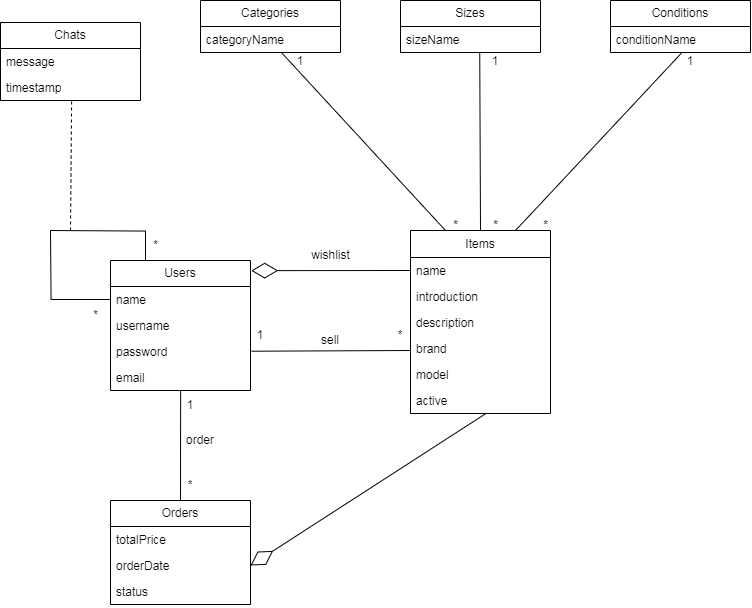

The diagram above was exported from draw.io. Its source (the exported page's mxGraphModel, read from the mxfile embedded in the PNG):
<mxGraphModel dx="1500" dy="1926" grid="1" gridSize="10" guides="1" tooltips="1" connect="1" arrows="1" fold="1" page="1" pageScale="1" pageWidth="827" pageHeight="1169" math="0" shadow="0">
  <root>
    <mxCell id="0" />
    <mxCell id="1" parent="0" />
    <mxCell id="dIMaEq7UpcI14dBs9no9-1" value="Users" style="swimlane;fontStyle=0;childLayout=stackLayout;horizontal=1;startSize=26;fillColor=none;horizontalStack=0;resizeParent=1;resizeParentMax=0;resizeLast=0;collapsible=1;marginBottom=0;whiteSpace=wrap;html=1;" parent="1" vertex="1">
      <mxGeometry x="290" y="210" width="140" height="130" as="geometry" />
    </mxCell>
    <mxCell id="dIMaEq7UpcI14dBs9no9-2" value="name" style="text;strokeColor=none;fillColor=none;align=left;verticalAlign=top;spacingLeft=4;spacingRight=4;overflow=hidden;rotatable=0;points=[[0,0.5],[1,0.5]];portConstraint=eastwest;whiteSpace=wrap;html=1;" parent="dIMaEq7UpcI14dBs9no9-1" vertex="1">
      <mxGeometry y="26" width="140" height="26" as="geometry" />
    </mxCell>
    <mxCell id="dIMaEq7UpcI14dBs9no9-3" value="username" style="text;strokeColor=none;fillColor=none;align=left;verticalAlign=top;spacingLeft=4;spacingRight=4;overflow=hidden;rotatable=0;points=[[0,0.5],[1,0.5]];portConstraint=eastwest;whiteSpace=wrap;html=1;" parent="dIMaEq7UpcI14dBs9no9-1" vertex="1">
      <mxGeometry y="52" width="140" height="26" as="geometry" />
    </mxCell>
    <mxCell id="dIMaEq7UpcI14dBs9no9-4" value="password" style="text;strokeColor=none;fillColor=none;align=left;verticalAlign=top;spacingLeft=4;spacingRight=4;overflow=hidden;rotatable=0;points=[[0,0.5],[1,0.5]];portConstraint=eastwest;whiteSpace=wrap;html=1;" parent="dIMaEq7UpcI14dBs9no9-1" vertex="1">
      <mxGeometry y="78" width="140" height="26" as="geometry" />
    </mxCell>
    <mxCell id="dIMaEq7UpcI14dBs9no9-5" value="email" style="text;strokeColor=none;fillColor=none;align=left;verticalAlign=top;spacingLeft=4;spacingRight=4;overflow=hidden;rotatable=0;points=[[0,0.5],[1,0.5]];portConstraint=eastwest;whiteSpace=wrap;html=1;" parent="dIMaEq7UpcI14dBs9no9-1" vertex="1">
      <mxGeometry y="104" width="140" height="26" as="geometry" />
    </mxCell>
    <mxCell id="dIMaEq7UpcI14dBs9no9-6" value="Items" style="swimlane;fontStyle=0;childLayout=stackLayout;horizontal=1;startSize=27;fillColor=none;horizontalStack=0;resizeParent=1;resizeParentMax=0;resizeLast=0;collapsible=1;marginBottom=0;whiteSpace=wrap;html=1;" parent="1" vertex="1">
      <mxGeometry x="590" y="180" width="140" height="183" as="geometry" />
    </mxCell>
    <mxCell id="dIMaEq7UpcI14dBs9no9-7" value="name" style="text;strokeColor=none;fillColor=none;align=left;verticalAlign=top;spacingLeft=4;spacingRight=4;overflow=hidden;rotatable=0;points=[[0,0.5],[1,0.5]];portConstraint=eastwest;whiteSpace=wrap;html=1;" parent="dIMaEq7UpcI14dBs9no9-6" vertex="1">
      <mxGeometry y="27" width="140" height="26" as="geometry" />
    </mxCell>
    <mxCell id="dIMaEq7UpcI14dBs9no9-8" value="introduction" style="text;strokeColor=none;fillColor=none;align=left;verticalAlign=top;spacingLeft=4;spacingRight=4;overflow=hidden;rotatable=0;points=[[0,0.5],[1,0.5]];portConstraint=eastwest;whiteSpace=wrap;html=1;" parent="dIMaEq7UpcI14dBs9no9-6" vertex="1">
      <mxGeometry y="53" width="140" height="26" as="geometry" />
    </mxCell>
    <mxCell id="dIMaEq7UpcI14dBs9no9-9" value="description" style="text;strokeColor=none;fillColor=none;align=left;verticalAlign=top;spacingLeft=4;spacingRight=4;overflow=hidden;rotatable=0;points=[[0,0.5],[1,0.5]];portConstraint=eastwest;whiteSpace=wrap;html=1;" parent="dIMaEq7UpcI14dBs9no9-6" vertex="1">
      <mxGeometry y="79" width="140" height="26" as="geometry" />
    </mxCell>
    <mxCell id="dIMaEq7UpcI14dBs9no9-11" value="brand" style="text;strokeColor=none;fillColor=none;align=left;verticalAlign=top;spacingLeft=4;spacingRight=4;overflow=hidden;rotatable=0;points=[[0,0.5],[1,0.5]];portConstraint=eastwest;whiteSpace=wrap;html=1;" parent="dIMaEq7UpcI14dBs9no9-6" vertex="1">
      <mxGeometry y="105" width="140" height="26" as="geometry" />
    </mxCell>
    <mxCell id="dIMaEq7UpcI14dBs9no9-12" value="model" style="text;strokeColor=none;fillColor=none;align=left;verticalAlign=top;spacingLeft=4;spacingRight=4;overflow=hidden;rotatable=0;points=[[0,0.5],[1,0.5]];portConstraint=eastwest;whiteSpace=wrap;html=1;" parent="dIMaEq7UpcI14dBs9no9-6" vertex="1">
      <mxGeometry y="131" width="140" height="26" as="geometry" />
    </mxCell>
    <mxCell id="dIMaEq7UpcI14dBs9no9-15" value="active" style="text;strokeColor=none;fillColor=none;align=left;verticalAlign=top;spacingLeft=4;spacingRight=4;overflow=hidden;rotatable=0;points=[[0,0.5],[1,0.5]];portConstraint=eastwest;whiteSpace=wrap;html=1;" parent="dIMaEq7UpcI14dBs9no9-6" vertex="1">
      <mxGeometry y="157" width="140" height="26" as="geometry" />
    </mxCell>
    <mxCell id="t66Afg1-j_v2jFmdyc4x-1" value="Categories" style="swimlane;fontStyle=0;childLayout=stackLayout;horizontal=1;startSize=26;fillColor=none;horizontalStack=0;resizeParent=1;resizeParentMax=0;resizeLast=0;collapsible=1;marginBottom=0;whiteSpace=wrap;html=1;" parent="1" vertex="1">
      <mxGeometry x="380" y="-50" width="140" height="52" as="geometry" />
    </mxCell>
    <mxCell id="t66Afg1-j_v2jFmdyc4x-2" value="categoryName" style="text;strokeColor=none;fillColor=none;align=left;verticalAlign=top;spacingLeft=4;spacingRight=4;overflow=hidden;rotatable=0;points=[[0,0.5],[1,0.5]];portConstraint=eastwest;whiteSpace=wrap;html=1;" parent="t66Afg1-j_v2jFmdyc4x-1" vertex="1">
      <mxGeometry y="26" width="140" height="26" as="geometry" />
    </mxCell>
    <mxCell id="t66Afg1-j_v2jFmdyc4x-5" value="Sizes" style="swimlane;fontStyle=0;childLayout=stackLayout;horizontal=1;startSize=26;fillColor=none;horizontalStack=0;resizeParent=1;resizeParentMax=0;resizeLast=0;collapsible=1;marginBottom=0;whiteSpace=wrap;html=1;" parent="1" vertex="1">
      <mxGeometry x="580" y="-50" width="140" height="52" as="geometry" />
    </mxCell>
    <mxCell id="t66Afg1-j_v2jFmdyc4x-6" value="sizeName" style="text;strokeColor=none;fillColor=none;align=left;verticalAlign=top;spacingLeft=4;spacingRight=4;overflow=hidden;rotatable=0;points=[[0,0.5],[1,0.5]];portConstraint=eastwest;whiteSpace=wrap;html=1;" parent="t66Afg1-j_v2jFmdyc4x-5" vertex="1">
      <mxGeometry y="26" width="140" height="26" as="geometry" />
    </mxCell>
    <mxCell id="t66Afg1-j_v2jFmdyc4x-9" value="Conditions" style="swimlane;fontStyle=0;childLayout=stackLayout;horizontal=1;startSize=26;fillColor=none;horizontalStack=0;resizeParent=1;resizeParentMax=0;resizeLast=0;collapsible=1;marginBottom=0;whiteSpace=wrap;html=1;" parent="1" vertex="1">
      <mxGeometry x="790" y="-50" width="140" height="52" as="geometry" />
    </mxCell>
    <mxCell id="t66Afg1-j_v2jFmdyc4x-10" value="conditionName" style="text;strokeColor=none;fillColor=none;align=left;verticalAlign=top;spacingLeft=4;spacingRight=4;overflow=hidden;rotatable=0;points=[[0,0.5],[1,0.5]];portConstraint=eastwest;whiteSpace=wrap;html=1;" parent="t66Afg1-j_v2jFmdyc4x-9" vertex="1">
      <mxGeometry y="26" width="140" height="26" as="geometry" />
    </mxCell>
    <mxCell id="t66Afg1-j_v2jFmdyc4x-21" value="" style="endArrow=none;startArrow=none;endFill=0;startFill=0;endSize=8;html=1;verticalAlign=bottom;labelBackgroundColor=none;strokeWidth=1;rounded=0;exitX=0.578;exitY=1;exitDx=0;exitDy=0;exitPerimeter=0;entryX=0.25;entryY=0;entryDx=0;entryDy=0;" parent="1" source="t66Afg1-j_v2jFmdyc4x-2" target="dIMaEq7UpcI14dBs9no9-6" edge="1">
      <mxGeometry width="160" relative="1" as="geometry">
        <mxPoint x="510" y="110" as="sourcePoint" />
        <mxPoint x="670" y="110" as="targetPoint" />
      </mxGeometry>
    </mxCell>
    <mxCell id="t66Afg1-j_v2jFmdyc4x-22" value="" style="endArrow=none;startArrow=none;endFill=0;startFill=0;endSize=8;html=1;verticalAlign=bottom;labelBackgroundColor=none;strokeWidth=1;rounded=0;exitX=0.566;exitY=1;exitDx=0;exitDy=0;exitPerimeter=0;entryX=0.5;entryY=0;entryDx=0;entryDy=0;" parent="1" source="t66Afg1-j_v2jFmdyc4x-6" target="dIMaEq7UpcI14dBs9no9-6" edge="1">
      <mxGeometry width="160" relative="1" as="geometry">
        <mxPoint x="550" y="-120" as="sourcePoint" />
        <mxPoint x="660" y="190.00000000000023" as="targetPoint" />
      </mxGeometry>
    </mxCell>
    <mxCell id="t66Afg1-j_v2jFmdyc4x-23" value="" style="endArrow=none;startArrow=none;endFill=0;startFill=0;endSize=8;html=1;verticalAlign=bottom;labelBackgroundColor=none;strokeWidth=1;rounded=0;exitX=0.511;exitY=1;exitDx=0;exitDy=0;exitPerimeter=0;entryX=0.75;entryY=0;entryDx=0;entryDy=0;" parent="1" source="t66Afg1-j_v2jFmdyc4x-10" target="dIMaEq7UpcI14dBs9no9-6" edge="1">
      <mxGeometry width="160" relative="1" as="geometry">
        <mxPoint x="827" y="30" as="sourcePoint" />
        <mxPoint x="828" y="208" as="targetPoint" />
      </mxGeometry>
    </mxCell>
    <mxCell id="t66Afg1-j_v2jFmdyc4x-24" value="*" style="text;html=1;align=center;verticalAlign=middle;resizable=0;points=[];autosize=1;strokeColor=none;fillColor=none;" parent="1" vertex="1">
      <mxGeometry x="710" y="160" width="30" height="30" as="geometry" />
    </mxCell>
    <mxCell id="t66Afg1-j_v2jFmdyc4x-28" value="*" style="text;html=1;align=center;verticalAlign=middle;resizable=0;points=[];autosize=1;strokeColor=none;fillColor=none;" parent="1" vertex="1">
      <mxGeometry x="660" y="160" width="30" height="30" as="geometry" />
    </mxCell>
    <mxCell id="t66Afg1-j_v2jFmdyc4x-29" value="*" style="text;html=1;align=center;verticalAlign=middle;resizable=0;points=[];autosize=1;strokeColor=none;fillColor=none;" parent="1" vertex="1">
      <mxGeometry x="620" y="160" width="30" height="30" as="geometry" />
    </mxCell>
    <mxCell id="t66Afg1-j_v2jFmdyc4x-30" value="1" style="text;html=1;align=center;verticalAlign=middle;whiteSpace=wrap;rounded=0;" parent="1" vertex="1">
      <mxGeometry x="470" y="2" width="20" height="18" as="geometry" />
    </mxCell>
    <mxCell id="t66Afg1-j_v2jFmdyc4x-31" value="1" style="text;html=1;align=center;verticalAlign=middle;whiteSpace=wrap;rounded=0;" parent="1" vertex="1">
      <mxGeometry x="665" y="2" width="20" height="18" as="geometry" />
    </mxCell>
    <mxCell id="t66Afg1-j_v2jFmdyc4x-32" value="1" style="text;html=1;align=center;verticalAlign=middle;whiteSpace=wrap;rounded=0;" parent="1" vertex="1">
      <mxGeometry x="860" y="2" width="20" height="18" as="geometry" />
    </mxCell>
    <mxCell id="t66Afg1-j_v2jFmdyc4x-33" value="" style="endArrow=none;html=1;edgeStyle=orthogonalEdgeStyle;rounded=0;entryX=0.25;entryY=0;entryDx=0;entryDy=0;" parent="1" target="dIMaEq7UpcI14dBs9no9-1" edge="1">
      <mxGeometry relative="1" as="geometry">
        <mxPoint x="230" y="180" as="sourcePoint" />
        <mxPoint x="390" y="110" as="targetPoint" />
      </mxGeometry>
    </mxCell>
    <mxCell id="t66Afg1-j_v2jFmdyc4x-37" value="" style="endArrow=none;html=1;edgeStyle=orthogonalEdgeStyle;rounded=0;exitX=0;exitY=0.5;exitDx=0;exitDy=0;" parent="1" source="dIMaEq7UpcI14dBs9no9-2" edge="1">
      <mxGeometry relative="1" as="geometry">
        <mxPoint x="90" y="190" as="sourcePoint" />
        <mxPoint x="230" y="180" as="targetPoint" />
      </mxGeometry>
    </mxCell>
    <mxCell id="t66Afg1-j_v2jFmdyc4x-38" value="*" style="text;html=1;align=center;verticalAlign=middle;resizable=0;points=[];autosize=1;strokeColor=none;fillColor=none;" parent="1" vertex="1">
      <mxGeometry x="260" y="250" width="30" height="30" as="geometry" />
    </mxCell>
    <mxCell id="t66Afg1-j_v2jFmdyc4x-39" value="*" style="text;html=1;align=center;verticalAlign=middle;resizable=0;points=[];autosize=1;strokeColor=none;fillColor=none;" parent="1" vertex="1">
      <mxGeometry x="320" y="180" width="30" height="30" as="geometry" />
    </mxCell>
    <mxCell id="t66Afg1-j_v2jFmdyc4x-40" value="" style="endArrow=none;dashed=1;html=1;rounded=0;entryX=0.508;entryY=1.001;entryDx=0;entryDy=0;entryPerimeter=0;" parent="1" target="t66Afg1-j_v2jFmdyc4x-43" edge="1">
      <mxGeometry width="50" height="50" relative="1" as="geometry">
        <mxPoint x="250" y="180" as="sourcePoint" />
        <mxPoint x="250.70000000000005" y="63.67600000000016" as="targetPoint" />
      </mxGeometry>
    </mxCell>
    <mxCell id="t66Afg1-j_v2jFmdyc4x-41" value="Chats" style="swimlane;fontStyle=0;childLayout=stackLayout;horizontal=1;startSize=26;fillColor=none;horizontalStack=0;resizeParent=1;resizeParentMax=0;resizeLast=0;collapsible=1;marginBottom=0;whiteSpace=wrap;html=1;" parent="1" vertex="1">
      <mxGeometry x="180" y="-28" width="140" height="78" as="geometry" />
    </mxCell>
    <mxCell id="t66Afg1-j_v2jFmdyc4x-42" value="message" style="text;strokeColor=none;fillColor=none;align=left;verticalAlign=top;spacingLeft=4;spacingRight=4;overflow=hidden;rotatable=0;points=[[0,0.5],[1,0.5]];portConstraint=eastwest;whiteSpace=wrap;html=1;" parent="t66Afg1-j_v2jFmdyc4x-41" vertex="1">
      <mxGeometry y="26" width="140" height="26" as="geometry" />
    </mxCell>
    <mxCell id="t66Afg1-j_v2jFmdyc4x-43" value="timestamp" style="text;strokeColor=none;fillColor=none;align=left;verticalAlign=top;spacingLeft=4;spacingRight=4;overflow=hidden;rotatable=0;points=[[0,0.5],[1,0.5]];portConstraint=eastwest;whiteSpace=wrap;html=1;" parent="t66Afg1-j_v2jFmdyc4x-41" vertex="1">
      <mxGeometry y="52" width="140" height="26" as="geometry" />
    </mxCell>
    <mxCell id="t66Afg1-j_v2jFmdyc4x-45" value="" style="endArrow=none;startArrow=none;endFill=0;startFill=0;endSize=8;html=1;verticalAlign=bottom;labelBackgroundColor=none;strokeWidth=1;rounded=0;exitX=1.004;exitY=0.31;exitDx=0;exitDy=0;entryX=-0.003;entryY=0.398;entryDx=0;entryDy=0;exitPerimeter=0;entryPerimeter=0;" parent="1" edge="1">
      <mxGeometry width="160" relative="1" as="geometry">
        <mxPoint x="430.97999999999996" y="300.7099999999999" as="sourcePoint" />
        <mxPoint x="589.9999999999999" y="299.99799999999993" as="targetPoint" />
      </mxGeometry>
    </mxCell>
    <mxCell id="t66Afg1-j_v2jFmdyc4x-46" value="1" style="text;html=1;align=center;verticalAlign=middle;whiteSpace=wrap;rounded=0;" parent="1" vertex="1">
      <mxGeometry x="430" y="270" width="20" height="30" as="geometry" />
    </mxCell>
    <mxCell id="t66Afg1-j_v2jFmdyc4x-47" value="*" style="text;html=1;align=center;verticalAlign=middle;whiteSpace=wrap;rounded=0;" parent="1" vertex="1">
      <mxGeometry x="570" y="270" width="20" height="30" as="geometry" />
    </mxCell>
    <mxCell id="t66Afg1-j_v2jFmdyc4x-48" value="sell" style="text;html=1;align=center;verticalAlign=middle;whiteSpace=wrap;rounded=0;" parent="1" vertex="1">
      <mxGeometry x="480" y="280" width="60" height="20" as="geometry" />
    </mxCell>
    <mxCell id="t66Afg1-j_v2jFmdyc4x-49" value="Orders" style="swimlane;fontStyle=0;childLayout=stackLayout;horizontal=1;startSize=26;fillColor=none;horizontalStack=0;resizeParent=1;resizeParentMax=0;resizeLast=0;collapsible=1;marginBottom=0;whiteSpace=wrap;html=1;" parent="1" vertex="1">
      <mxGeometry x="290" y="450" width="140" height="104" as="geometry" />
    </mxCell>
    <mxCell id="t66Afg1-j_v2jFmdyc4x-50" value="totalPrice" style="text;strokeColor=none;fillColor=none;align=left;verticalAlign=top;spacingLeft=4;spacingRight=4;overflow=hidden;rotatable=0;points=[[0,0.5],[1,0.5]];portConstraint=eastwest;whiteSpace=wrap;html=1;" parent="t66Afg1-j_v2jFmdyc4x-49" vertex="1">
      <mxGeometry y="26" width="140" height="26" as="geometry" />
    </mxCell>
    <mxCell id="t66Afg1-j_v2jFmdyc4x-51" value="orderDate" style="text;strokeColor=none;fillColor=none;align=left;verticalAlign=top;spacingLeft=4;spacingRight=4;overflow=hidden;rotatable=0;points=[[0,0.5],[1,0.5]];portConstraint=eastwest;whiteSpace=wrap;html=1;" parent="t66Afg1-j_v2jFmdyc4x-49" vertex="1">
      <mxGeometry y="52" width="140" height="26" as="geometry" />
    </mxCell>
    <mxCell id="t66Afg1-j_v2jFmdyc4x-52" value="status" style="text;strokeColor=none;fillColor=none;align=left;verticalAlign=top;spacingLeft=4;spacingRight=4;overflow=hidden;rotatable=0;points=[[0,0.5],[1,0.5]];portConstraint=eastwest;whiteSpace=wrap;html=1;" parent="t66Afg1-j_v2jFmdyc4x-49" vertex="1">
      <mxGeometry y="78" width="140" height="26" as="geometry" />
    </mxCell>
    <mxCell id="t66Afg1-j_v2jFmdyc4x-53" value="" style="endArrow=none;startArrow=none;endFill=0;startFill=0;endSize=8;html=1;verticalAlign=bottom;labelBackgroundColor=none;strokeWidth=1;rounded=0;exitX=0.501;exitY=1;exitDx=0;exitDy=0;exitPerimeter=0;entryX=0.5;entryY=0;entryDx=0;entryDy=0;" parent="1" source="dIMaEq7UpcI14dBs9no9-5" target="t66Afg1-j_v2jFmdyc4x-49" edge="1">
      <mxGeometry width="160" relative="1" as="geometry">
        <mxPoint x="509.5" y="390" as="sourcePoint" />
        <mxPoint x="510.5" y="568" as="targetPoint" />
      </mxGeometry>
    </mxCell>
    <mxCell id="t66Afg1-j_v2jFmdyc4x-55" value="1" style="text;html=1;align=center;verticalAlign=middle;whiteSpace=wrap;rounded=0;" parent="1" vertex="1">
      <mxGeometry x="360" y="340" width="20" height="30" as="geometry" />
    </mxCell>
    <mxCell id="t66Afg1-j_v2jFmdyc4x-57" value="*" style="text;html=1;align=center;verticalAlign=middle;whiteSpace=wrap;rounded=0;" parent="1" vertex="1">
      <mxGeometry x="360" y="420" width="20" height="30" as="geometry" />
    </mxCell>
    <mxCell id="t66Afg1-j_v2jFmdyc4x-58" value="order" style="text;html=1;align=center;verticalAlign=middle;whiteSpace=wrap;rounded=0;" parent="1" vertex="1">
      <mxGeometry x="360" y="380" width="40" height="20" as="geometry" />
    </mxCell>
    <mxCell id="t66Afg1-j_v2jFmdyc4x-74" value="" style="endArrow=diamondThin;endFill=0;endSize=24;html=1;rounded=0;entryX=1;entryY=0.5;entryDx=0;entryDy=0;exitX=0.54;exitY=0.996;exitDx=0;exitDy=0;exitPerimeter=0;" parent="1" source="dIMaEq7UpcI14dBs9no9-15" target="t66Afg1-j_v2jFmdyc4x-51" edge="1">
      <mxGeometry width="160" relative="1" as="geometry">
        <mxPoint x="525" y="470" as="sourcePoint" />
        <mxPoint x="685" y="470" as="targetPoint" />
      </mxGeometry>
    </mxCell>
    <mxCell id="Jgp2BqV2-d_uc9SzxfO9-5" value="" style="endArrow=diamondThin;endFill=0;endSize=24;html=1;rounded=0;entryX=1.005;entryY=0.078;entryDx=0;entryDy=0;exitX=0;exitY=0.5;exitDx=0;exitDy=0;entryPerimeter=0;" edge="1" parent="1" source="dIMaEq7UpcI14dBs9no9-7" target="dIMaEq7UpcI14dBs9no9-1">
      <mxGeometry width="160" relative="1" as="geometry">
        <mxPoint x="816" y="400" as="sourcePoint" />
        <mxPoint x="580" y="552" as="targetPoint" />
      </mxGeometry>
    </mxCell>
    <mxCell id="Jgp2BqV2-d_uc9SzxfO9-6" value="wishlist" style="text;html=1;align=center;verticalAlign=middle;resizable=0;points=[];autosize=1;strokeColor=none;fillColor=none;" vertex="1" parent="1">
      <mxGeometry x="480" y="190" width="60" height="30" as="geometry" />
    </mxCell>
  </root>
</mxGraphModel>